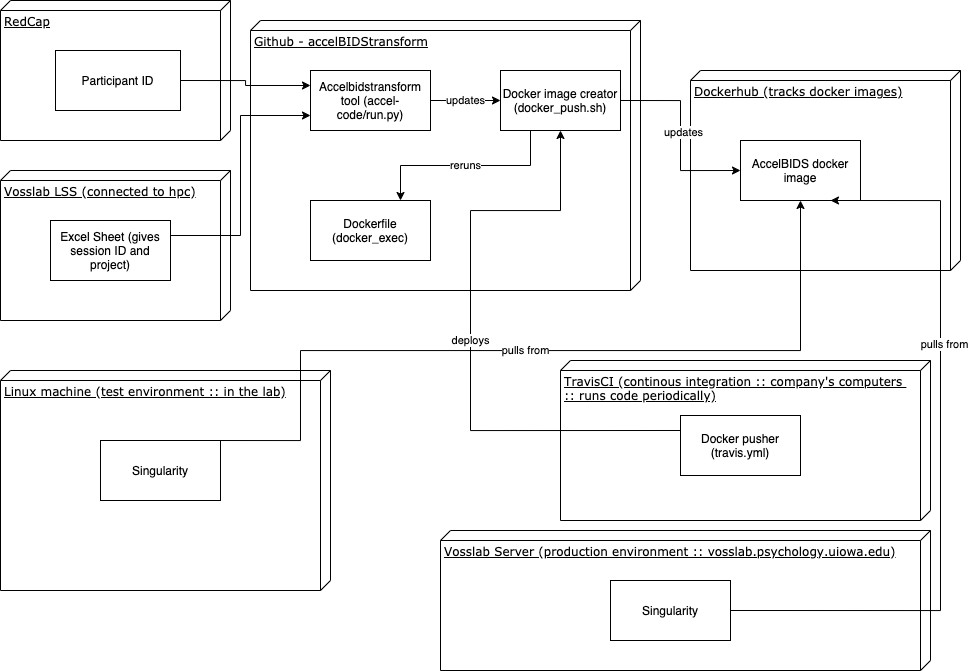

The diagram above was exported from draw.io. Its source (the exported page's mxGraphModel, read from the mxfile embedded in the PNG):
<mxGraphModel dx="1048" dy="701" grid="1" gridSize="10" guides="1" tooltips="1" connect="1" arrows="1" fold="1" page="1" pageScale="1" pageWidth="1100" pageHeight="850" background="#ffffff" math="0" shadow="0">
  <root>
    <mxCell id="0" />
    <mxCell id="1" parent="0" />
    <mxCell id="SWikCAOPzegIQd1GY7Iu-7" value="Github - accelBIDStransform" style="verticalAlign=top;align=left;spacingTop=8;spacingLeft=2;spacingRight=12;shape=cube;size=10;direction=south;fontStyle=4;html=1;rounded=0;shadow=0;comic=0;labelBackgroundColor=none;strokeWidth=1;fontFamily=Verdana;fontSize=12" vertex="1" parent="1">
      <mxGeometry x="260" y="30" width="390" height="270" as="geometry" />
    </mxCell>
    <mxCell id="SWikCAOPzegIQd1GY7Iu-1" value="RedCap" style="verticalAlign=top;align=left;spacingTop=8;spacingLeft=2;spacingRight=12;shape=cube;size=10;direction=south;fontStyle=4;html=1;rounded=0;shadow=0;comic=0;labelBackgroundColor=none;strokeWidth=1;fontFamily=Verdana;fontSize=12" vertex="1" parent="1">
      <mxGeometry x="10" y="10" width="230" height="140" as="geometry" />
    </mxCell>
    <mxCell id="SWikCAOPzegIQd1GY7Iu-2" value="TravisCI (continous integration :: company's computers &lt;br&gt;:: runs code periodically)" style="verticalAlign=top;align=left;spacingTop=8;spacingLeft=2;spacingRight=12;shape=cube;size=10;direction=south;fontStyle=4;html=1;rounded=0;shadow=0;comic=0;labelBackgroundColor=none;strokeWidth=1;fontFamily=Verdana;fontSize=12" vertex="1" parent="1">
      <mxGeometry x="570" y="370" width="370" height="160" as="geometry" />
    </mxCell>
    <mxCell id="SWikCAOPzegIQd1GY7Iu-3" value="Vosslab LSS (connected to hpc)" style="verticalAlign=top;align=left;spacingTop=8;spacingLeft=2;spacingRight=12;shape=cube;size=10;direction=south;fontStyle=4;html=1;rounded=0;shadow=0;comic=0;labelBackgroundColor=none;strokeWidth=1;fontFamily=Verdana;fontSize=12" vertex="1" parent="1">
      <mxGeometry x="10" y="180" width="230" height="150" as="geometry" />
    </mxCell>
    <mxCell id="SWikCAOPzegIQd1GY7Iu-4" value="Linux machine (test environment :: in the lab)" style="verticalAlign=top;align=left;spacingTop=8;spacingLeft=2;spacingRight=12;shape=cube;size=10;direction=south;fontStyle=4;html=1;rounded=0;shadow=0;comic=0;labelBackgroundColor=none;strokeWidth=1;fontFamily=Verdana;fontSize=12" vertex="1" parent="1">
      <mxGeometry x="10" y="380" width="330" height="220" as="geometry" />
    </mxCell>
    <mxCell id="SWikCAOPzegIQd1GY7Iu-12" style="edgeStyle=orthogonalEdgeStyle;rounded=0;orthogonalLoop=1;jettySize=auto;html=1;exitX=1;exitY=0.25;exitDx=0;exitDy=0;entryX=0;entryY=0.75;entryDx=0;entryDy=0;" edge="1" parent="1" source="SWikCAOPzegIQd1GY7Iu-5" target="SWikCAOPzegIQd1GY7Iu-9">
      <mxGeometry relative="1" as="geometry" />
    </mxCell>
    <mxCell id="SWikCAOPzegIQd1GY7Iu-5" value="Excel Sheet (gives session ID and project)" style="rounded=0;whiteSpace=wrap;html=1;" vertex="1" parent="1">
      <mxGeometry x="60" y="230" width="120" height="60" as="geometry" />
    </mxCell>
    <mxCell id="SWikCAOPzegIQd1GY7Iu-11" style="edgeStyle=orthogonalEdgeStyle;rounded=0;orthogonalLoop=1;jettySize=auto;html=1;exitX=1;exitY=0.5;exitDx=0;exitDy=0;entryX=0;entryY=0.25;entryDx=0;entryDy=0;" edge="1" parent="1" source="SWikCAOPzegIQd1GY7Iu-6" target="SWikCAOPzegIQd1GY7Iu-9">
      <mxGeometry relative="1" as="geometry" />
    </mxCell>
    <mxCell id="SWikCAOPzegIQd1GY7Iu-6" value="Participant ID" style="rounded=0;whiteSpace=wrap;html=1;" vertex="1" parent="1">
      <mxGeometry x="65" y="60" width="125" height="60" as="geometry" />
    </mxCell>
    <mxCell id="SWikCAOPzegIQd1GY7Iu-8" value="Dockerhub (tracks docker images)" style="verticalAlign=top;align=left;spacingTop=8;spacingLeft=2;spacingRight=12;shape=cube;size=10;direction=south;fontStyle=4;html=1;rounded=0;shadow=0;comic=0;labelBackgroundColor=none;strokeWidth=1;fontFamily=Verdana;fontSize=12" vertex="1" parent="1">
      <mxGeometry x="700" y="80" width="270" height="200" as="geometry" />
    </mxCell>
    <mxCell id="SWikCAOPzegIQd1GY7Iu-17" value="updates" style="edgeStyle=orthogonalEdgeStyle;rounded=0;orthogonalLoop=1;jettySize=auto;html=1;exitX=1;exitY=0.5;exitDx=0;exitDy=0;entryX=0;entryY=0.5;entryDx=0;entryDy=0;" edge="1" parent="1" source="SWikCAOPzegIQd1GY7Iu-9" target="SWikCAOPzegIQd1GY7Iu-16">
      <mxGeometry relative="1" as="geometry" />
    </mxCell>
    <mxCell id="SWikCAOPzegIQd1GY7Iu-9" value="Accelbidstransform tool (accel-code/run.py)" style="rounded=0;whiteSpace=wrap;html=1;" vertex="1" parent="1">
      <mxGeometry x="320" y="80" width="120" height="60" as="geometry" />
    </mxCell>
    <mxCell id="SWikCAOPzegIQd1GY7Iu-14" value="Dockerfile (docker_exec)" style="rounded=0;whiteSpace=wrap;html=1;" vertex="1" parent="1">
      <mxGeometry x="320" y="210" width="120" height="60" as="geometry" />
    </mxCell>
    <mxCell id="SWikCAOPzegIQd1GY7Iu-18" value="reruns" style="edgeStyle=orthogonalEdgeStyle;rounded=0;orthogonalLoop=1;jettySize=auto;html=1;exitX=0.25;exitY=1;exitDx=0;exitDy=0;entryX=0.75;entryY=0;entryDx=0;entryDy=0;" edge="1" parent="1" source="SWikCAOPzegIQd1GY7Iu-16" target="SWikCAOPzegIQd1GY7Iu-14">
      <mxGeometry relative="1" as="geometry" />
    </mxCell>
    <mxCell id="SWikCAOPzegIQd1GY7Iu-21" style="edgeStyle=orthogonalEdgeStyle;rounded=0;orthogonalLoop=1;jettySize=auto;html=1;exitX=1;exitY=0.5;exitDx=0;exitDy=0;entryX=0;entryY=0.5;entryDx=0;entryDy=0;" edge="1" parent="1" source="SWikCAOPzegIQd1GY7Iu-16" target="SWikCAOPzegIQd1GY7Iu-20">
      <mxGeometry relative="1" as="geometry" />
    </mxCell>
    <mxCell id="SWikCAOPzegIQd1GY7Iu-22" value="updates" style="edgeLabel;html=1;align=center;verticalAlign=middle;resizable=0;points=[];" vertex="1" connectable="0" parent="SWikCAOPzegIQd1GY7Iu-21">
      <mxGeometry x="-0.039" y="2" relative="1" as="geometry">
        <mxPoint as="offset" />
      </mxGeometry>
    </mxCell>
    <mxCell id="SWikCAOPzegIQd1GY7Iu-16" value="Docker image creator (docker_push.sh)" style="rounded=0;whiteSpace=wrap;html=1;" vertex="1" parent="1">
      <mxGeometry x="510" y="80" width="120" height="60" as="geometry" />
    </mxCell>
    <mxCell id="SWikCAOPzegIQd1GY7Iu-24" value="pulls from" style="edgeStyle=orthogonalEdgeStyle;rounded=0;orthogonalLoop=1;jettySize=auto;html=1;exitX=0.75;exitY=0;exitDx=0;exitDy=0;entryX=0.5;entryY=1;entryDx=0;entryDy=0;" edge="1" parent="1" source="SWikCAOPzegIQd1GY7Iu-19" target="SWikCAOPzegIQd1GY7Iu-20">
      <mxGeometry relative="1" as="geometry">
        <Array as="points">
          <mxPoint x="310" y="450" />
          <mxPoint x="310" y="360" />
          <mxPoint x="810" y="360" />
        </Array>
      </mxGeometry>
    </mxCell>
    <mxCell id="SWikCAOPzegIQd1GY7Iu-19" value="Singularity" style="rounded=0;whiteSpace=wrap;html=1;" vertex="1" parent="1">
      <mxGeometry x="110" y="450" width="120" height="60" as="geometry" />
    </mxCell>
    <mxCell id="SWikCAOPzegIQd1GY7Iu-20" value="AccelBIDS docker image" style="rounded=0;whiteSpace=wrap;html=1;" vertex="1" parent="1">
      <mxGeometry x="750" y="150" width="120" height="60" as="geometry" />
    </mxCell>
    <mxCell id="SWikCAOPzegIQd1GY7Iu-26" value="deploys" style="edgeStyle=orthogonalEdgeStyle;rounded=0;orthogonalLoop=1;jettySize=auto;html=1;exitX=0;exitY=0.25;exitDx=0;exitDy=0;entryX=0.5;entryY=1;entryDx=0;entryDy=0;" edge="1" parent="1" source="SWikCAOPzegIQd1GY7Iu-25" target="SWikCAOPzegIQd1GY7Iu-16">
      <mxGeometry relative="1" as="geometry">
        <Array as="points">
          <mxPoint x="480" y="440" />
          <mxPoint x="480" y="220" />
          <mxPoint x="570" y="220" />
        </Array>
      </mxGeometry>
    </mxCell>
    <mxCell id="SWikCAOPzegIQd1GY7Iu-25" value="Docker pusher (travis.yml)" style="rounded=0;whiteSpace=wrap;html=1;" vertex="1" parent="1">
      <mxGeometry x="690" y="425" width="120" height="60" as="geometry" />
    </mxCell>
    <mxCell id="SWikCAOPzegIQd1GY7Iu-27" value="Vosslab Server (production environment :: vosslab.psychology.uiowa.edu)" style="verticalAlign=top;align=left;spacingTop=8;spacingLeft=2;spacingRight=12;shape=cube;size=10;direction=south;fontStyle=4;html=1;rounded=0;shadow=0;comic=0;labelBackgroundColor=none;strokeWidth=1;fontFamily=Verdana;fontSize=12" vertex="1" parent="1">
      <mxGeometry x="450" y="540" width="490" height="140" as="geometry" />
    </mxCell>
    <mxCell id="SWikCAOPzegIQd1GY7Iu-30" style="edgeStyle=orthogonalEdgeStyle;rounded=0;orthogonalLoop=1;jettySize=auto;html=1;exitX=1;exitY=0.5;exitDx=0;exitDy=0;entryX=0.75;entryY=1;entryDx=0;entryDy=0;" edge="1" parent="1" source="SWikCAOPzegIQd1GY7Iu-28" target="SWikCAOPzegIQd1GY7Iu-20">
      <mxGeometry relative="1" as="geometry">
        <Array as="points">
          <mxPoint x="950" y="620" />
          <mxPoint x="950" y="210" />
        </Array>
      </mxGeometry>
    </mxCell>
    <mxCell id="SWikCAOPzegIQd1GY7Iu-31" value="pulls from" style="edgeLabel;html=1;align=center;verticalAlign=middle;resizable=0;points=[];" vertex="1" connectable="0" parent="SWikCAOPzegIQd1GY7Iu-30">
      <mxGeometry x="0.3067" y="-3" relative="1" as="geometry">
        <mxPoint as="offset" />
      </mxGeometry>
    </mxCell>
    <mxCell id="SWikCAOPzegIQd1GY7Iu-28" value="Singularity" style="rounded=0;whiteSpace=wrap;html=1;" vertex="1" parent="1">
      <mxGeometry x="620" y="590" width="120" height="60" as="geometry" />
    </mxCell>
  </root>
</mxGraphModel>